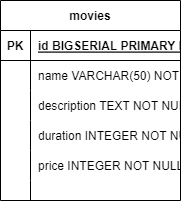

The diagram above was exported from draw.io. Its source (the exported page's mxGraphModel, read from the mxfile embedded in the PNG):
<mxGraphModel dx="880" dy="444" grid="1" gridSize="10" guides="1" tooltips="1" connect="1" arrows="1" fold="1" page="1" pageScale="1" pageWidth="850" pageHeight="1100" math="0" shadow="0" extFonts="Permanent Marker^https://fonts.googleapis.com/css?family=Permanent+Marker">
  <root>
    <mxCell id="0" />
    <mxCell id="1" parent="0" />
    <mxCell id="zBW_T7Pi4m8YTgrfYkVX-18" value="movies" style="shape=table;startSize=30;container=1;collapsible=1;childLayout=tableLayout;fixedRows=1;rowLines=0;fontStyle=1;align=center;resizeLast=1;" vertex="1" parent="1">
      <mxGeometry x="160" y="50" width="180" height="200" as="geometry" />
    </mxCell>
    <mxCell id="zBW_T7Pi4m8YTgrfYkVX-19" value="" style="shape=tableRow;horizontal=0;startSize=0;swimlaneHead=0;swimlaneBody=0;fillColor=none;collapsible=0;dropTarget=0;points=[[0,0.5],[1,0.5]];portConstraint=eastwest;top=0;left=0;right=0;bottom=1;" vertex="1" parent="zBW_T7Pi4m8YTgrfYkVX-18">
      <mxGeometry y="30" width="180" height="30" as="geometry" />
    </mxCell>
    <mxCell id="zBW_T7Pi4m8YTgrfYkVX-20" value="PK" style="shape=partialRectangle;connectable=0;fillColor=none;top=0;left=0;bottom=0;right=0;fontStyle=1;overflow=hidden;" vertex="1" parent="zBW_T7Pi4m8YTgrfYkVX-19">
      <mxGeometry width="30" height="30" as="geometry">
        <mxRectangle width="30" height="30" as="alternateBounds" />
      </mxGeometry>
    </mxCell>
    <mxCell id="zBW_T7Pi4m8YTgrfYkVX-21" value="id BIGSERIAL PRIMARY KEY" style="shape=partialRectangle;connectable=0;fillColor=none;top=0;left=0;bottom=0;right=0;align=left;spacingLeft=6;fontStyle=5;overflow=hidden;" vertex="1" parent="zBW_T7Pi4m8YTgrfYkVX-19">
      <mxGeometry x="30" width="150" height="30" as="geometry">
        <mxRectangle width="150" height="30" as="alternateBounds" />
      </mxGeometry>
    </mxCell>
    <mxCell id="zBW_T7Pi4m8YTgrfYkVX-22" value="" style="shape=tableRow;horizontal=0;startSize=0;swimlaneHead=0;swimlaneBody=0;fillColor=none;collapsible=0;dropTarget=0;points=[[0,0.5],[1,0.5]];portConstraint=eastwest;top=0;left=0;right=0;bottom=0;" vertex="1" parent="zBW_T7Pi4m8YTgrfYkVX-18">
      <mxGeometry y="60" width="180" height="30" as="geometry" />
    </mxCell>
    <mxCell id="zBW_T7Pi4m8YTgrfYkVX-23" value="" style="shape=partialRectangle;connectable=0;fillColor=none;top=0;left=0;bottom=0;right=0;editable=1;overflow=hidden;" vertex="1" parent="zBW_T7Pi4m8YTgrfYkVX-22">
      <mxGeometry width="30" height="30" as="geometry">
        <mxRectangle width="30" height="30" as="alternateBounds" />
      </mxGeometry>
    </mxCell>
    <mxCell id="zBW_T7Pi4m8YTgrfYkVX-24" value="name VARCHAR(50) NOT NULL" style="shape=partialRectangle;connectable=0;fillColor=none;top=0;left=0;bottom=0;right=0;align=left;spacingLeft=6;overflow=hidden;" vertex="1" parent="zBW_T7Pi4m8YTgrfYkVX-22">
      <mxGeometry x="30" width="150" height="30" as="geometry">
        <mxRectangle width="150" height="30" as="alternateBounds" />
      </mxGeometry>
    </mxCell>
    <mxCell id="zBW_T7Pi4m8YTgrfYkVX-25" value="" style="shape=tableRow;horizontal=0;startSize=0;swimlaneHead=0;swimlaneBody=0;fillColor=none;collapsible=0;dropTarget=0;points=[[0,0.5],[1,0.5]];portConstraint=eastwest;top=0;left=0;right=0;bottom=0;" vertex="1" parent="zBW_T7Pi4m8YTgrfYkVX-18">
      <mxGeometry y="90" width="180" height="30" as="geometry" />
    </mxCell>
    <mxCell id="zBW_T7Pi4m8YTgrfYkVX-26" value="" style="shape=partialRectangle;connectable=0;fillColor=none;top=0;left=0;bottom=0;right=0;editable=1;overflow=hidden;" vertex="1" parent="zBW_T7Pi4m8YTgrfYkVX-25">
      <mxGeometry width="30" height="30" as="geometry">
        <mxRectangle width="30" height="30" as="alternateBounds" />
      </mxGeometry>
    </mxCell>
    <mxCell id="zBW_T7Pi4m8YTgrfYkVX-27" value="description TEXT NOT NULL" style="shape=partialRectangle;connectable=0;fillColor=none;top=0;left=0;bottom=0;right=0;align=left;spacingLeft=6;overflow=hidden;" vertex="1" parent="zBW_T7Pi4m8YTgrfYkVX-25">
      <mxGeometry x="30" width="150" height="30" as="geometry">
        <mxRectangle width="150" height="30" as="alternateBounds" />
      </mxGeometry>
    </mxCell>
    <mxCell id="zBW_T7Pi4m8YTgrfYkVX-28" value="" style="shape=tableRow;horizontal=0;startSize=0;swimlaneHead=0;swimlaneBody=0;fillColor=none;collapsible=0;dropTarget=0;points=[[0,0.5],[1,0.5]];portConstraint=eastwest;top=0;left=0;right=0;bottom=0;" vertex="1" parent="zBW_T7Pi4m8YTgrfYkVX-18">
      <mxGeometry y="120" width="180" height="30" as="geometry" />
    </mxCell>
    <mxCell id="zBW_T7Pi4m8YTgrfYkVX-29" value="" style="shape=partialRectangle;connectable=0;fillColor=none;top=0;left=0;bottom=0;right=0;editable=1;overflow=hidden;" vertex="1" parent="zBW_T7Pi4m8YTgrfYkVX-28">
      <mxGeometry width="30" height="30" as="geometry">
        <mxRectangle width="30" height="30" as="alternateBounds" />
      </mxGeometry>
    </mxCell>
    <mxCell id="zBW_T7Pi4m8YTgrfYkVX-30" value="duration INTEGER NOT NULL" style="shape=partialRectangle;connectable=0;fillColor=none;top=0;left=0;bottom=0;right=0;align=left;spacingLeft=6;overflow=hidden;" vertex="1" parent="zBW_T7Pi4m8YTgrfYkVX-28">
      <mxGeometry x="30" width="150" height="30" as="geometry">
        <mxRectangle width="150" height="30" as="alternateBounds" />
      </mxGeometry>
    </mxCell>
    <mxCell id="zBW_T7Pi4m8YTgrfYkVX-44" value="" style="shape=tableRow;horizontal=0;startSize=0;swimlaneHead=0;swimlaneBody=0;fillColor=none;collapsible=0;dropTarget=0;points=[[0,0.5],[1,0.5]];portConstraint=eastwest;top=0;left=0;right=0;bottom=0;" vertex="1" parent="zBW_T7Pi4m8YTgrfYkVX-18">
      <mxGeometry y="150" width="180" height="30" as="geometry" />
    </mxCell>
    <mxCell id="zBW_T7Pi4m8YTgrfYkVX-45" value="" style="shape=partialRectangle;connectable=0;fillColor=none;top=0;left=0;bottom=0;right=0;editable=1;overflow=hidden;" vertex="1" parent="zBW_T7Pi4m8YTgrfYkVX-44">
      <mxGeometry width="30" height="30" as="geometry">
        <mxRectangle width="30" height="30" as="alternateBounds" />
      </mxGeometry>
    </mxCell>
    <mxCell id="zBW_T7Pi4m8YTgrfYkVX-46" value="price INTEGER NOT NULL" style="shape=partialRectangle;connectable=0;fillColor=none;top=0;left=0;bottom=0;right=0;align=left;spacingLeft=6;overflow=hidden;" vertex="1" parent="zBW_T7Pi4m8YTgrfYkVX-44">
      <mxGeometry x="30" width="150" height="30" as="geometry">
        <mxRectangle width="150" height="30" as="alternateBounds" />
      </mxGeometry>
    </mxCell>
    <mxCell id="zBW_T7Pi4m8YTgrfYkVX-47" value="" style="shape=tableRow;horizontal=0;startSize=0;swimlaneHead=0;swimlaneBody=0;fillColor=none;collapsible=0;dropTarget=0;points=[[0,0.5],[1,0.5]];portConstraint=eastwest;top=0;left=0;right=0;bottom=0;" vertex="1" parent="zBW_T7Pi4m8YTgrfYkVX-18">
      <mxGeometry y="180" width="180" height="20" as="geometry" />
    </mxCell>
    <mxCell id="zBW_T7Pi4m8YTgrfYkVX-48" value="" style="shape=partialRectangle;connectable=0;fillColor=none;top=0;left=0;bottom=0;right=0;editable=1;overflow=hidden;" vertex="1" parent="zBW_T7Pi4m8YTgrfYkVX-47">
      <mxGeometry width="30" height="20" as="geometry">
        <mxRectangle width="30" height="20" as="alternateBounds" />
      </mxGeometry>
    </mxCell>
    <mxCell id="zBW_T7Pi4m8YTgrfYkVX-49" value="" style="shape=partialRectangle;connectable=0;fillColor=none;top=0;left=0;bottom=0;right=0;align=left;spacingLeft=6;overflow=hidden;" vertex="1" parent="zBW_T7Pi4m8YTgrfYkVX-47">
      <mxGeometry x="30" width="150" height="20" as="geometry">
        <mxRectangle width="150" height="20" as="alternateBounds" />
      </mxGeometry>
    </mxCell>
  </root>
</mxGraphModel>